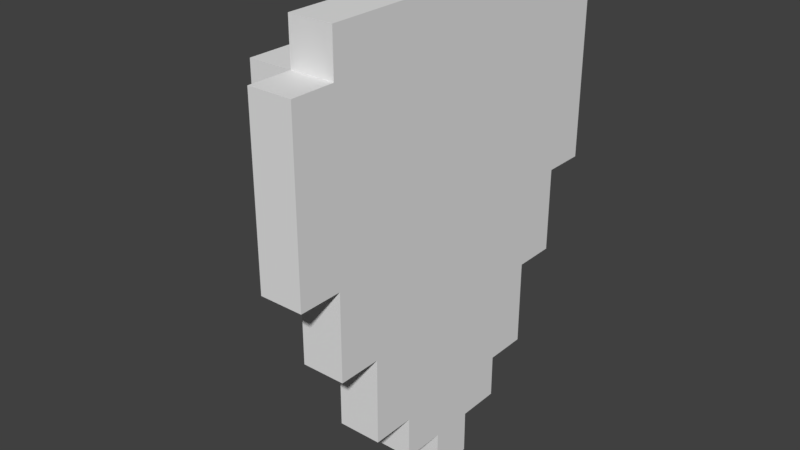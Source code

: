 # Source: BloodyGem.blend  (saved by Blender 2.79.0; exported with 4.5.12 LTS)
import bpy
from mathutils import Matrix  # noqa: F401  (used for matrix-valued properties, if any)

bpy.ops.wm.read_factory_settings(use_empty=True)
scene = bpy.context.scene
scene.name = 'Scene'

# ---- collections
col_collection_1 = bpy.data.collections.new('Collection 1'); scene.collection.children.link(col_collection_1)
col_collection_2 = bpy.data.collections.new('Collection 2'); scene.collection.children.link(col_collection_2)
col_collection_3 = bpy.data.collections.new('Collection 3'); scene.collection.children.link(col_collection_3)
col_collection_4 = bpy.data.collections.new('Collection 4'); scene.collection.children.link(col_collection_4)
col_collection_5 = bpy.data.collections.new('Collection 5'); scene.collection.children.link(col_collection_5)
col_collection_6 = bpy.data.collections.new('Collection 6'); scene.collection.children.link(col_collection_6)
col_collection_7 = bpy.data.collections.new('Collection 7'); scene.collection.children.link(col_collection_7)
col_collection_8 = bpy.data.collections.new('Collection 8'); scene.collection.children.link(col_collection_8)
col_collection_9 = bpy.data.collections.new('Collection 9'); scene.collection.children.link(col_collection_9)
col_collection_10 = bpy.data.collections.new('Collection 10'); scene.collection.children.link(col_collection_10)
col_collection_11 = bpy.data.collections.new('Collection 11'); scene.collection.children.link(col_collection_11)
col_collection_12 = bpy.data.collections.new('Collection 12'); scene.collection.children.link(col_collection_12)
col_collection_13 = bpy.data.collections.new('Collection 13'); scene.collection.children.link(col_collection_13)
col_collection_14 = bpy.data.collections.new('Collection 14'); scene.collection.children.link(col_collection_14)
col_collection_15 = bpy.data.collections.new('Collection 15'); scene.collection.children.link(col_collection_15)
col_collection_16 = bpy.data.collections.new('Collection 16'); scene.collection.children.link(col_collection_16)
col_collection_17 = bpy.data.collections.new('Collection 17'); scene.collection.children.link(col_collection_17)
col_collection_18 = bpy.data.collections.new('Collection 18'); scene.collection.children.link(col_collection_18)
col_collection_19 = bpy.data.collections.new('Collection 19'); scene.collection.children.link(col_collection_19)
col_collection_20 = bpy.data.collections.new('Collection 20'); scene.collection.children.link(col_collection_20)

# ---- world
world_world = bpy.data.worlds.new('World'); scene.world = world_world
world_world.color = (0.05088, 0.05088, 0.05088)
world_world.use_sun_shadow = False
world_world.sun_shadow_jitter_overblur = 0.0
world_world.cycles.sampling_method = 'MANUAL'

# ---- meshes
me_bloodygem = bpy.data.meshes.new('BloodyGem')
me_bloodygem.from_pydata([(0.06013, 0.02904, -0.3917), (0.0001274, 0.02904, -0.3917), (0.0001274, 0.02904, -0.3317), (0.06013, 0.02904, -0.3317), (0.06013, 0.08904, -0.3317), (0.0001274, 0.08904, -0.3317), (0.0001274, 0.08904, -0.2717), (0.06013, 0.08904, -0.2717), (0.06013, 0.149, -0.2717), (0.0001274, 0.149, -0.2717), (0.0001274, 0.149, -0.2117), (0.06013, 0.149, -0.2117), (0.0001274, 0.149, -0.1517), (0.06013, 0.149, -0.1517), (0.06013, 0.209, -0.1517), (0.0001274, 0.209, -0.1517), (0.0001274, 0.209, -0.09172), (0.06013, 0.209, -0.09172), (0.0001274, 0.209, -0.03172), (0.06013, 0.209, -0.03172), (0.06013, 0.269, -0.03172), (0.0001274, 0.269, -0.03172), (0.0001274, 0.269, 0.02828), (0.06013, 0.269, 0.02828), (0.0001274, 0.269, 0.08828), (0.06013, 0.269, 0.08828), (0.0001274, 0.269, 0.1483), (0.06013, 0.269, 0.1483), (0.0001274, 0.269, 0.2083), (0.06013, 0.269, 0.2083), (0.06013, 0.209, 0.2083), (0.0001274, 0.209, 0.2083), (0.0001274, 0.209, 0.2683), (0.06013, 0.209, 0.2683), (-0.05987, 0.02904, -0.3317), (-0.05987, 0.02904, -0.2717), (0.0001274, 0.02904, -0.2717), (-0.05987, 0.08904, -0.2717), (-0.05987, 0.08904, -0.2117), (0.0001274, 0.08904, -0.2117), (-0.05987, 0.08904, -0.1517), (0.0001274, 0.08904, -0.1517), (-0.05987, 0.149, -0.1517), (-0.05987, 0.149, -0.09172), (0.0001274, 0.149, -0.09172), (-0.05987, 0.149, -0.03172), (0.0001274, 0.149, -0.03172), (-0.05987, 0.209, -0.03172), (-0.05987, 0.209, 0.02828), (0.0001274, 0.209, 0.02828), (-0.05987, 0.209, 0.08828), (0.0001274, 0.209, 0.08828), (-0.05987, 0.209, 0.1483), (0.0001274, 0.209, 0.1483), (-0.05987, 0.209, 0.2083), (-0.1199, 0.02904, -0.2717), (-0.1199, 0.02904, -0.2117), (-0.05987, 0.02904, -0.2117), (-0.1199, 0.02904, -0.1517), (-0.05987, 0.02904, -0.1517), (-0.1199, 0.08904, -0.1517), (-0.1199, 0.08904, -0.09172), (-0.05987, 0.08904, -0.09172), (-0.1199, 0.08904, -0.03172), (-0.05987, 0.08904, -0.03172), (-0.1199, 0.149, -0.03172), (-0.1199, 0.149, 0.02828), (-0.05987, 0.149, 0.02828), (-0.1199, 0.149, 0.08828), (-0.05987, 0.149, 0.08828), (-0.1199, 0.149, 0.1483), (-0.05987, 0.149, 0.1483), (0.06013, -0.03096, -0.3917), (0.06013, -0.03096, -0.3317), (0.0001274, -0.03096, -0.3317), (0.0001274, -0.03096, -0.3917), (0.06013, -0.09096, -0.3317), (0.06013, -0.09096, -0.2717), (0.0001274, -0.09096, -0.2717), (0.0001274, -0.09096, -0.3317), (0.06013, -0.151, -0.2717), (0.06013, -0.151, -0.2117), (0.0001274, -0.151, -0.2117), (0.0001274, -0.151, -0.2717), (0.06013, -0.151, -0.1517), (0.0001274, -0.151, -0.1517), (0.06013, -0.211, -0.1517), (0.06013, -0.211, -0.09172), (0.0001274, -0.211, -0.09172), (0.0001274, -0.211, -0.1517), (0.06013, -0.211, -0.03172), (0.0001274, -0.211, -0.03172), (0.06013, -0.271, -0.03172), (0.06013, -0.271, 0.02828), (0.0001274, -0.271, 0.02828), (0.0001274, -0.271, -0.03172), (0.06013, -0.271, 0.08828), (0.0001274, -0.271, 0.08828), (0.06013, -0.271, 0.1483), (0.0001274, -0.271, 0.1483), (0.06013, -0.271, 0.2083), (0.0001274, -0.271, 0.2083), (0.06013, -0.211, 0.2083), (0.06013, -0.211, 0.2683), (0.0001274, -0.211, 0.2683), (0.0001274, -0.211, 0.2083), (0.0001274, -0.03096, -0.2717), (-0.05987, -0.03096, -0.2717), (-0.05987, -0.03096, -0.3317), (0.0001274, -0.09096, -0.2117), (-0.05987, -0.09096, -0.2117), (-0.05987, -0.09096, -0.2717), (0.0001274, -0.09096, -0.1517), (-0.05987, -0.09096, -0.1517), (0.0001274, -0.151, -0.09172), (-0.05987, -0.151, -0.09172), (-0.05987, -0.151, -0.1517), (0.0001274, -0.151, -0.03172), (-0.05987, -0.151, -0.03172), (0.0001274, -0.211, 0.02828), (-0.05987, -0.211, 0.02828), (-0.05987, -0.211, -0.03172), (0.0001274, -0.211, 0.08828), (-0.05987, -0.211, 0.08828), (0.0001274, -0.211, 0.1483), (-0.05987, -0.211, 0.1483), (-0.05987, -0.211, 0.2083), (-0.05987, -0.03096, -0.2117), (-0.1199, -0.03096, -0.2117), (-0.1199, -0.03096, -0.2717), (-0.05987, -0.03096, -0.1517), (-0.1199, -0.03096, -0.1517), (-0.05987, -0.09096, -0.09172), (-0.1199, -0.09096, -0.09172), (-0.1199, -0.09096, -0.1517), (-0.05987, -0.09096, -0.03172), (-0.1199, -0.09096, -0.03172), (-0.05987, -0.151, 0.02828), (-0.1199, -0.151, 0.02828), (-0.1199, -0.151, -0.03172), (-0.05987, -0.151, 0.08828), (-0.1199, -0.151, 0.08828), (-0.05987, -0.151, 0.1483), (-0.1199, -0.151, 0.1483), (0.0001274, 0.149, 0.2683), (0.06013, 0.149, 0.2683), (0.0001274, 0.08904, 0.2683), (0.06013, 0.08904, 0.2683), (0.0001274, 0.02904, 0.2683), (0.06013, 0.02904, 0.2683), (0.0001274, -0.03096, 0.2683), (0.06013, -0.03096, 0.2683), (0.0001274, -0.09096, 0.2683), (0.06013, -0.09096, 0.2683), (0.0001274, -0.151, 0.2683), (0.06013, -0.151, 0.2683), (-0.05987, 0.149, 0.2083), (0.0001274, 0.149, 0.2083), (-0.05987, 0.08904, 0.2083), (0.0001274, 0.08904, 0.2083), (-0.05987, 0.02904, 0.2083), (0.0001274, 0.02904, 0.2083), (-0.05987, -0.03096, 0.2083), (0.0001274, -0.03096, 0.2083), (-0.05987, -0.09096, 0.2083), (0.0001274, -0.09096, 0.2083), (-0.05987, -0.151, 0.2083), (0.0001274, -0.151, 0.2083), (-0.1199, 0.08904, 0.1483), (-0.05987, 0.08904, 0.1483), (-0.1199, 0.02904, 0.1483), (-0.05987, 0.02904, 0.1483), (-0.1199, -0.03096, 0.1483), (-0.05987, -0.03096, 0.1483), (-0.1199, -0.09096, 0.1483), (-0.05987, -0.09096, 0.1483), (0.06013, 0.02904, -0.2717), (0.06013, -0.03096, -0.2717), (0.06013, 0.08904, -0.2117), (0.06013, 0.02904, -0.2117), (0.06013, -0.03096, -0.2117), (0.06013, -0.09096, -0.2117), (0.06013, 0.08904, -0.1517), (0.06013, 0.02904, -0.1517), (0.06013, -0.03096, -0.1517), (0.06013, -0.09096, -0.1517), (0.06013, 0.149, -0.09172), (0.06013, 0.08904, -0.09172), (0.06013, 0.02904, -0.09172), (0.06013, -0.03096, -0.09172), (0.06013, -0.09096, -0.09172), (0.06013, -0.151, -0.09172), (0.06013, 0.149, -0.03172), (0.06013, 0.08904, -0.03172), (0.06013, 0.02904, -0.03172), (0.06013, -0.03096, -0.03172), (0.06013, -0.09096, -0.03172), (0.06013, -0.151, -0.03172), (0.06013, 0.209, 0.02828), (0.06013, 0.149, 0.02828), (0.06013, 0.08904, 0.02828), (0.06013, 0.02904, 0.02828), (0.06013, -0.03096, 0.02828), (0.06013, -0.09096, 0.02828), (0.06013, -0.151, 0.02828), (0.06013, -0.211, 0.02828), (0.06013, 0.209, 0.08828), (0.06013, 0.149, 0.08828), (0.06013, 0.08904, 0.08828), (0.06013, 0.02904, 0.08828), (0.06013, -0.03096, 0.08828), (0.06013, -0.09096, 0.08828), (0.06013, -0.151, 0.08828), (0.06013, -0.211, 0.08828), (0.06013, 0.209, 0.1483), (0.06013, 0.149, 0.1483), (0.06013, 0.08904, 0.1483), (0.06013, 0.02904, 0.1483), (0.06013, -0.03096, 0.1483), (0.06013, -0.09096, 0.1483), (0.06013, -0.151, 0.1483), (0.06013, -0.211, 0.1483), (0.06013, 0.149, 0.2083), (0.06013, 0.08904, 0.2083), (0.06013, 0.02904, 0.2083), (0.06013, -0.03096, 0.2083), (0.06013, -0.09096, 0.2083), (0.06013, -0.151, 0.2083), (-0.1199, 0.02904, -0.09172), (-0.1199, -0.03096, -0.09172), (-0.1199, 0.02904, -0.03172), (-0.1199, -0.03096, -0.03172), (-0.1199, 0.08904, 0.02828), (-0.1199, 0.02904, 0.02828), (-0.1199, -0.03096, 0.02828), (-0.1199, -0.09096, 0.02828), (-0.1199, 0.08904, 0.08828), (-0.1199, 0.02904, 0.08828), (-0.1199, -0.03096, 0.08828), (-0.1199, -0.09096, 0.08828)], [], [(0, 1, 2, 3), (4, 5, 6, 7), (8, 9, 10, 11), (11, 10, 12, 13), (14, 15, 16, 17), (17, 16, 18, 19), (20, 21, 22, 23), (23, 22, 24, 25), (25, 24, 26, 27), (27, 26, 28, 29), (30, 31, 32, 33), (2, 34, 35, 36), (6, 37, 38, 39), (39, 38, 40, 41), (12, 42, 43, 44), (44, 43, 45, 46), (18, 47, 48, 49), (49, 48, 50, 51), (51, 50, 52, 53), (53, 52, 54, 31), (35, 55, 56, 57), (57, 56, 58, 59), (40, 60, 61, 62), (62, 61, 63, 64), (45, 65, 66, 67), (67, 66, 68, 69), (69, 68, 70, 71), (72, 73, 74, 75), (76, 77, 78, 79), (80, 81, 82, 83), (81, 84, 85, 82), (86, 87, 88, 89), (87, 90, 91, 88), (92, 93, 94, 95), (93, 96, 97, 94), (96, 98, 99, 97), (98, 100, 101, 99), (102, 103, 104, 105), (74, 106, 107, 108), (78, 109, 110, 111), (109, 112, 113, 110), (85, 114, 115, 116), (114, 117, 118, 115), (91, 119, 120, 121), (119, 122, 123, 120), (122, 124, 125, 123), (124, 105, 126, 125), (107, 127, 128, 129), (127, 130, 131, 128), (113, 132, 133, 134), (132, 135, 136, 133), (118, 137, 138, 139), (137, 140, 141, 138), (140, 142, 143, 141), (0, 72, 75, 1), (4, 3, 2, 5), (73, 76, 79, 74), (8, 7, 6, 9), (77, 80, 83, 78), (14, 13, 12, 15), (84, 86, 89, 85), (20, 19, 18, 21), (90, 92, 95, 91), (2, 74, 108, 34), (6, 36, 35, 37), (106, 78, 111, 107), (12, 41, 40, 42), (112, 85, 116, 113), (18, 46, 45, 47), (117, 91, 121, 118), (35, 107, 129, 55), (40, 59, 58, 60), (130, 113, 134, 131), (45, 64, 63, 65), (135, 118, 139, 136), (29, 28, 31, 30), (102, 105, 101, 100), (33, 32, 144, 145), (145, 144, 146, 147), (147, 146, 148, 149), (149, 148, 150, 151), (151, 150, 152, 153), (153, 152, 154, 155), (155, 154, 104, 103), (31, 54, 156, 157), (157, 156, 158, 159), (159, 158, 160, 161), (161, 160, 162, 163), (163, 162, 164, 165), (165, 164, 166, 167), (167, 166, 126, 105), (71, 70, 168, 169), (169, 168, 170, 171), (171, 170, 172, 173), (173, 172, 174, 175), (175, 174, 143, 142), (0, 3, 73, 72), (4, 7, 176, 3), (3, 176, 177, 73), (73, 177, 77, 76), (8, 11, 178, 7), (7, 178, 179, 176), (176, 179, 180, 177), (177, 180, 181, 77), (77, 181, 81, 80), (11, 13, 182, 178), (178, 182, 183, 179), (179, 183, 184, 180), (180, 184, 185, 181), (181, 185, 84, 81), (14, 17, 186, 13), (13, 186, 187, 182), (182, 187, 188, 183), (183, 188, 189, 184), (184, 189, 190, 185), (185, 190, 191, 84), (84, 191, 87, 86), (17, 19, 192, 186), (186, 192, 193, 187), (187, 193, 194, 188), (188, 194, 195, 189), (189, 195, 196, 190), (190, 196, 197, 191), (191, 197, 90, 87), (20, 23, 198, 19), (19, 198, 199, 192), (192, 199, 200, 193), (193, 200, 201, 194), (194, 201, 202, 195), (195, 202, 203, 196), (196, 203, 204, 197), (197, 204, 205, 90), (90, 205, 93, 92), (23, 25, 206, 198), (198, 206, 207, 199), (199, 207, 208, 200), (200, 208, 209, 201), (201, 209, 210, 202), (202, 210, 211, 203), (203, 211, 212, 204), (204, 212, 213, 205), (205, 213, 96, 93), (25, 27, 214, 206), (206, 214, 215, 207), (207, 215, 216, 208), (208, 216, 217, 209), (209, 217, 218, 210), (210, 218, 219, 211), (211, 219, 220, 212), (212, 220, 221, 213), (213, 221, 98, 96), (27, 29, 30, 214), (214, 30, 222, 215), (215, 222, 223, 216), (216, 223, 224, 217), (217, 224, 225, 218), (218, 225, 226, 219), (219, 226, 227, 220), (220, 227, 102, 221), (221, 102, 100, 98), (30, 33, 145, 222), (222, 145, 147, 223), (223, 147, 149, 224), (224, 149, 151, 225), (225, 151, 153, 226), (226, 153, 155, 227), (227, 155, 103, 102), (1, 75, 74, 2), (5, 2, 36, 6), (74, 79, 78, 106), (9, 6, 39, 10), (78, 83, 82, 109), (10, 39, 41, 12), (109, 82, 85, 112), (15, 12, 44, 16), (85, 89, 88, 114), (16, 44, 46, 18), (114, 88, 91, 117), (21, 18, 49, 22), (91, 95, 94, 119), (22, 49, 51, 24), (119, 94, 97, 122), (24, 51, 53, 26), (122, 97, 99, 124), (26, 53, 31, 28), (124, 99, 101, 105), (31, 157, 144, 32), (157, 159, 146, 144), (159, 161, 148, 146), (161, 163, 150, 148), (163, 165, 152, 150), (165, 167, 154, 152), (167, 105, 104, 154), (34, 108, 107, 35), (37, 35, 57, 38), (107, 111, 110, 127), (38, 57, 59, 40), (127, 110, 113, 130), (42, 40, 62, 43), (113, 116, 115, 132), (43, 62, 64, 45), (132, 115, 118, 135), (47, 45, 67, 48), (118, 121, 120, 137), (48, 67, 69, 50), (137, 120, 123, 140), (50, 69, 71, 52), (140, 123, 125, 142), (52, 71, 156, 54), (71, 169, 158, 156), (169, 171, 160, 158), (171, 173, 162, 160), (173, 175, 164, 162), (175, 142, 166, 164), (142, 125, 126, 166), (55, 129, 128, 56), (56, 128, 131, 58), (60, 58, 228, 61), (58, 131, 229, 228), (131, 134, 133, 229), (61, 228, 230, 63), (228, 229, 231, 230), (229, 133, 136, 231), (65, 63, 232, 66), (63, 230, 233, 232), (230, 231, 234, 233), (231, 136, 235, 234), (136, 139, 138, 235), (66, 232, 236, 68), (232, 233, 237, 236), (233, 234, 238, 237), (234, 235, 239, 238), (235, 138, 141, 239), (68, 236, 168, 70), (236, 237, 170, 168), (237, 238, 172, 170), (238, 239, 174, 172), (239, 141, 143, 174)])
_ca = me_bloodygem.color_attributes.new('Col', 'BYTE_COLOR', 'CORNER')
_ca.data.foreach_set('color', [0.7231, 0.0, 0.0, 1.0, 0.7231, 0.0, 0.0, 1.0, 0.7231, 0.0, 0.0, 1.0, 0.7231, 0.0, 0.0, 1.0, 0.7231, 0.0, 0.0, 1.0, 0.7231, 0.0, 0.0, 1.0, 0.7231, 0.0, 0.0, 1.0, 0.7231, 0.0, 0.0, 1.0, 0.7231, 0.0, 0.0, 1.0, 0.7231, 0.0, 0.0, 1.0, 0.7231, 0.0, 0.0, 1.0, 0.7231, 0.0, 0.0, 1.0, 0.7231, 0.0, 0.0, 1.0, 0.7231, 0.0, 0.0, 1.0, 0.7231, 0.0, 0.0, 1.0, 0.7231, 0.0, 0.0, 1.0, 0.3763, 0.0, 0.0, 1.0, 0.3763, 0.0, 0.0, 1.0, 0.3763, 0.0, 0.0, 1.0, 0.3763, 0.0, 0.0, 1.0, 0.7231, 0.0, 0.0, 1.0, 0.7231, 0.0, 0.0, 1.0, 0.7231, 0.0, 0.0, 1.0, 0.7231, 0.0, 0.0, 1.0, 0.7231, 0.0, 0.0, 1.0, 0.7231, 0.0, 0.0, 1.0, 0.7231, 0.0, 0.0, 1.0, 0.7231, 0.0, 0.0, 1.0, 0.7231, 0.0, 0.0, 1.0, 0.7231, 0.0, 0.0, 1.0, 0.7231, 0.0, 0.0, 1.0, 0.7231, 0.0, 0.0, 1.0, 0.7231, 0.0, 0.0, 1.0, 0.7231, 0.0, 0.0, 1.0, 0.7231, 0.0, 0.0, 1.0, 0.7231, 0.0, 0.0, 1.0, 0.7231, 0.0, 0.0, 1.0, 0.7231, 0.0, 0.0, 1.0, 0.7231, 0.0, 0.0, 1.0, 0.7231, 0.0, 0.0, 1.0, 0.7231, 0.0, 0.0, 1.0, 0.7231, 0.0, 0.0, 1.0, 0.7231, 0.0, 0.0, 1.0, 0.7231, 0.0, 0.0, 1.0, 0.7231, 0.0, 0.0, 1.0, 0.7231, 0.0, 0.0, 1.0, 0.7231, 0.0, 0.0, 1.0, 0.7231, 0.0, 0.0, 1.0, 0.7231, 0.0, 0.0, 1.0, 0.7231, 0.0, 0.0, 1.0, 0.7231, 0.0, 0.0, 1.0, 0.7231, 0.0, 0.0, 1.0, 0.7231, 0.0, 0.0, 1.0, 0.7231, 0.0, 0.0, 1.0, 0.7231, 0.0, 0.0, 1.0, 0.7231, 0.0, 0.0, 1.0, 0.7231, 0.0, 0.0, 1.0, 0.7231, 0.0, 0.0, 1.0, 0.7231, 0.0, 0.0, 1.0, 0.7231, 0.0, 0.0, 1.0, 0.3763, 0.0, 0.0, 1.0, 0.3763, 0.0, 0.0, 1.0, 0.3763, 0.0, 0.0, 1.0, 0.3763, 0.0, 0.0, 1.0, 0.7231, 0.0, 0.0, 1.0, 0.7231, 0.0, 0.0, 1.0, 0.7231, 0.0, 0.0, 1.0, 0.7231, 0.0, 0.0, 1.0, 0.7231, 0.0, 0.0, 1.0, 0.7231, 0.0, 0.0, 1.0, 0.7231, 0.0, 0.0, 1.0, 0.7231, 0.0, 0.0, 1.0, 0.7231, 0.0, 0.0, 1.0, 0.7231, 0.0, 0.0, 1.0, 0.7231, 0.0, 0.0, 1.0, 0.7231, 0.0, 0.0, 1.0, 0.7231, 0.0, 0.0, 1.0, 0.7231, 0.0, 0.0, 1.0, 0.7231, 0.0, 0.0, 1.0, 0.7231, 0.0, 0.0, 1.0, 0.7231, 0.0, 0.0, 1.0, 0.7231, 0.0, 0.0, 1.0, 0.7231, 0.0, 0.0, 1.0, 0.7231, 0.0, 0.0, 1.0, 0.7231, 0.0, 0.0, 1.0, 0.7231, 0.0, 0.0, 1.0, 0.7231, 0.0, 0.0, 1.0, 0.7231, 0.0, 0.0, 1.0, 0.7231, 0.0, 0.0, 1.0, 0.7231, 0.0, 0.0, 1.0, 0.7231, 0.0, 0.0, 1.0, 0.7231, 0.0, 0.0, 1.0, 0.3763, 0.0, 0.0, 1.0, 0.3763, 0.0, 0.0, 1.0, 0.3763, 0.0, 0.0, 1.0, 0.3763, 0.0, 0.0, 1.0, 0.7231, 0.0, 0.0, 1.0, 0.7231, 0.0, 0.0, 1.0, 0.7231, 0.0, 0.0, 1.0, 0.7231, 0.0, 0.0, 1.0, 0.7231, 0.0, 0.0, 1.0, 0.7231, 0.0, 0.0, 1.0, 0.7231, 0.0, 0.0, 1.0, 0.7231, 0.0, 0.0, 1.0, 0.7231, 0.0, 0.0, 1.0, 0.7231, 0.0, 0.0, 1.0, 0.7231, 0.0, 0.0, 1.0, 0.7231, 0.0, 0.0, 1.0, 0.7231, 0.0, 0.0, 1.0, 0.7231, 0.0, 0.0, 1.0, 0.7231, 0.0, 0.0, 1.0, 0.7231, 0.0, 0.0, 1.0, 0.7231, 0.0, 0.0, 1.0, 0.7231, 0.0, 0.0, 1.0, 0.7231, 0.0, 0.0, 1.0, 0.7231, 0.0, 0.0, 1.0, 0.7231, 0.0, 0.0, 1.0, 0.7231, 0.0, 0.0, 1.0, 0.7231, 0.0, 0.0, 1.0, 0.7231, 0.0, 0.0, 1.0, 0.7231, 0.0, 0.0, 1.0, 0.7231, 0.0, 0.0, 1.0, 0.7231, 0.0, 0.0, 1.0, 0.7231, 0.0, 0.0, 1.0, 0.7231, 0.0, 0.0, 1.0, 0.7231, 0.0, 0.0, 1.0, 0.7231, 0.0, 0.0, 1.0, 0.7231, 0.0, 0.0, 1.0, 0.7231, 0.0, 0.0, 1.0, 0.7231, 0.0, 0.0, 1.0, 0.7231, 0.0, 0.0, 1.0, 0.7231, 0.0, 0.0, 1.0, 0.7231, 0.0, 0.0, 1.0, 0.7231, 0.0, 0.0, 1.0, 0.7231, 0.0, 0.0, 1.0, 0.7231, 0.0, 0.0, 1.0, 0.7231, 0.0, 0.0, 1.0, 0.7231, 0.0, 0.0, 1.0, 0.7231, 0.0, 0.0, 1.0, 0.7231, 0.0, 0.0, 1.0, 0.7231, 0.0, 0.0, 1.0, 0.7231, 0.0, 0.0, 1.0, 0.7231, 0.0, 0.0, 1.0, 0.7231, 0.0, 0.0, 1.0, 0.7231, 0.0, 0.0, 1.0, 0.7231, 0.0, 0.0, 1.0, 0.7231, 0.0, 0.0, 1.0, 0.7231, 0.0, 0.0, 1.0, 0.7231, 0.0, 0.0, 1.0, 0.7231, 0.0, 0.0, 1.0, 0.7231, 0.0, 0.0, 1.0, 0.7231, 0.0, 0.0, 1.0, 0.7231, 0.0, 0.0, 1.0, 0.7231, 0.0, 0.0, 1.0, 0.7231, 0.0, 0.0, 1.0, 0.7231, 0.0, 0.0, 1.0, 0.7231, 0.0, 0.0, 1.0, 0.7231, 0.0, 0.0, 1.0, 0.7231, 0.0, 0.0, 1.0, 0.7231, 0.0, 0.0, 1.0, 0.7231, 0.0, 0.0, 1.0, 0.7231, 0.0, 0.0, 1.0, 0.7231, 0.0, 0.0, 1.0, 0.7231, 0.0, 0.0, 1.0, 0.3763, 0.0, 0.0, 1.0, 0.3763, 0.0, 0.0, 1.0, 0.3763, 0.0, 0.0, 1.0, 0.3763, 0.0, 0.0, 1.0, 0.7231, 0.0, 0.0, 1.0, 0.7231, 0.0, 0.0, 1.0, 0.7231, 0.0, 0.0, 1.0, 0.7231, 0.0, 0.0, 1.0, 0.7231, 0.0, 0.0, 1.0, 0.7231, 0.0, 0.0, 1.0, 0.7231, 0.0, 0.0, 1.0, 0.7231, 0.0, 0.0, 1.0, 0.7231, 0.0, 0.0, 1.0, 0.7231, 0.0, 0.0, 1.0, 0.7231, 0.0, 0.0, 1.0, 0.7231, 0.0, 0.0, 1.0, 0.7231, 0.0, 0.0, 1.0, 0.7231, 0.0, 0.0, 1.0, 0.7231, 0.0, 0.0, 1.0, 0.7231, 0.0, 0.0, 1.0, 0.7231, 0.0, 0.0, 1.0, 0.7231, 0.0, 0.0, 1.0, 0.7231, 0.0, 0.0, 1.0, 0.7231, 0.0, 0.0, 1.0, 0.7231, 0.0, 0.0, 1.0, 0.7231, 0.0, 0.0, 1.0, 0.7231, 0.0, 0.0, 1.0, 0.7231, 0.0, 0.0, 1.0, 0.7231, 0.0, 0.0, 1.0, 0.7231, 0.0, 0.0, 1.0, 0.7231, 0.0, 0.0, 1.0, 0.7231, 0.0, 0.0, 1.0, 0.7231, 0.0, 0.0, 1.0, 0.7231, 0.0, 0.0, 1.0, 0.7231, 0.0, 0.0, 1.0, 0.7231, 0.0, 0.0, 1.0, 0.3763, 0.0, 0.0, 1.0, 0.3763, 0.0, 0.0, 1.0, 0.3763, 0.0, 0.0, 1.0, 0.3763, 0.0, 0.0, 1.0, 0.7231, 0.0, 0.0, 1.0, 0.7231, 0.0, 0.0, 1.0, 0.7231, 0.0, 0.0, 1.0, 0.7231, 0.0, 0.0, 1.0, 0.7231, 0.0, 0.0, 1.0, 0.7231, 0.0, 0.0, 1.0, 0.7231, 0.0, 0.0, 1.0, 0.7231, 0.0, 0.0, 1.0, 0.7231, 0.0, 0.0, 1.0, 0.7231, 0.0, 0.0, 1.0, 0.7231, 0.0, 0.0, 1.0, 0.7231, 0.0, 0.0, 1.0, 0.7231, 0.0, 0.0, 1.0, 0.7231, 0.0, 0.0, 1.0, 0.7231, 0.0, 0.0, 1.0, 0.7231, 0.0, 0.0, 1.0, 0.7231, 0.0, 0.0, 1.0, 0.7231, 0.0, 0.0, 1.0, 0.7231, 0.0, 0.0, 1.0, 0.7231, 0.0, 0.0, 1.0, 0.7231, 0.0, 0.0, 1.0, 0.7231, 0.0, 0.0, 1.0, 0.7231, 0.0, 0.0, 1.0, 0.7231, 0.0, 0.0, 1.0, 0.7231, 0.0, 0.0, 1.0, 0.7231, 0.0, 0.0, 1.0, 0.7231, 0.0, 0.0, 1.0, 0.7231, 0.0, 0.0, 1.0, 0.7231, 0.0, 0.0, 1.0, 0.7231, 0.0, 0.0, 1.0, 0.7231, 0.0, 0.0, 1.0, 0.7231, 0.0, 0.0, 1.0, 0.3763, 0.0, 0.0, 1.0, 0.3763, 0.0, 0.0, 1.0, 0.3763, 0.0, 0.0, 1.0, 0.3763, 0.0, 0.0, 1.0, 0.7231, 0.0, 0.0, 1.0, 0.7231, 0.0, 0.0, 1.0, 0.7231, 0.0, 0.0, 1.0, 0.7231, 0.0, 0.0, 1.0, 0.7231, 0.0, 0.0, 1.0, 0.7231, 0.0, 0.0, 1.0, 0.7231, 0.0, 0.0, 1.0, 0.7231, 0.0, 0.0, 1.0, 0.7231, 0.0, 0.0, 1.0, 0.7231, 0.0, 0.0, 1.0, 0.7231, 0.0, 0.0, 1.0, 0.7231, 0.0, 0.0, 1.0, 0.7231, 0.0, 0.0, 1.0, 0.7231, 0.0, 0.0, 1.0, 0.7231, 0.0, 0.0, 1.0, 0.7231, 0.0, 0.0, 1.0, 0.7231, 0.0, 0.0, 1.0, 0.7231, 0.0, 0.0, 1.0, 0.7231, 0.0, 0.0, 1.0, 0.7231, 0.0, 0.0, 1.0, 0.7231, 0.0, 0.0, 1.0, 0.7231, 0.0, 0.0, 1.0, 0.7231, 0.0, 0.0, 1.0, 0.7231, 0.0, 0.0, 1.0, 0.7231, 0.0, 0.0, 1.0, 0.7231, 0.0, 0.0, 1.0, 0.7231, 0.0, 0.0, 1.0, 0.7231, 0.0, 0.0, 1.0, 0.3763, 0.0, 0.0, 1.0, 0.3763, 0.0, 0.0, 1.0, 0.3763, 0.0, 0.0, 1.0, 0.3763, 0.0, 0.0, 1.0, 0.7231, 0.0, 0.0, 1.0, 0.7231, 0.0, 0.0, 1.0, 0.7231, 0.0, 0.0, 1.0, 0.7231, 0.0, 0.0, 1.0, 0.7231, 0.0, 0.0, 1.0, 0.7231, 0.0, 0.0, 1.0, 0.7231, 0.0, 0.0, 1.0, 0.7231, 0.0, 0.0, 1.0, 0.7231, 0.0, 0.0, 1.0, 0.7231, 0.0, 0.0, 1.0, 0.7231, 0.0, 0.0, 1.0, 0.7231, 0.0, 0.0, 1.0, 0.7231, 0.0, 0.0, 1.0, 0.7231, 0.0, 0.0, 1.0, 0.7231, 0.0, 0.0, 1.0, 0.7231, 0.0, 0.0, 1.0, 0.7231, 0.0, 0.0, 1.0, 0.7231, 0.0, 0.0, 1.0, 0.7231, 0.0, 0.0, 1.0, 0.7231, 0.0, 0.0, 1.0, 0.7231, 0.0, 0.0, 1.0, 0.7231, 0.0, 0.0, 1.0, 0.7231, 0.0, 0.0, 1.0, 0.7231, 0.0, 0.0, 1.0, 0.7231, 0.0, 0.0, 1.0, 0.7231, 0.0, 0.0, 1.0, 0.7231, 0.0, 0.0, 1.0, 0.7231, 0.0, 0.0, 1.0, 0.7231, 0.0, 0.0, 1.0, 0.7231, 0.0, 0.0, 1.0, 0.7231, 0.0, 0.0, 1.0, 0.7231, 0.0, 0.0, 1.0, 0.7231, 0.0, 0.0, 1.0, 0.7231, 0.0, 0.0, 1.0, 0.7231, 0.0, 0.0, 1.0, 0.7231, 0.0, 0.0, 1.0, 0.7231, 0.0, 0.0, 1.0, 0.7231, 0.0, 0.0, 1.0, 0.7231, 0.0, 0.0, 1.0, 0.7231, 0.0, 0.0, 1.0, 0.7231, 0.0, 0.0, 1.0, 0.7231, 0.0, 0.0, 1.0, 0.7231, 0.0, 0.0, 1.0, 0.7231, 0.0, 0.0, 1.0, 0.3763, 0.0, 0.0, 1.0, 0.3763, 0.0, 0.0, 1.0, 0.3763, 0.0, 0.0, 1.0, 0.3763, 0.0, 0.0, 1.0, 0.7231, 0.0, 0.0, 1.0, 0.7231, 0.0, 0.0, 1.0, 0.7231, 0.0, 0.0, 1.0, 0.7231, 0.0, 0.0, 1.0, 0.7231, 0.0, 0.0, 1.0, 0.7231, 0.0, 0.0, 1.0, 0.7231, 0.0, 0.0, 1.0, 0.7231, 0.0, 0.0, 1.0, 0.3763, 0.0, 0.0, 1.0, 0.3763, 0.0, 0.0, 1.0, 0.3763, 0.0, 0.0, 1.0, 0.3763, 0.0, 0.0, 1.0, 0.7231, 0.0, 0.0, 1.0, 0.7231, 0.0, 0.0, 1.0, 0.7231, 0.0, 0.0, 1.0, 0.7231, 0.0, 0.0, 1.0, 0.7231, 0.0, 0.0, 1.0, 0.7231, 0.0, 0.0, 1.0, 0.7231, 0.0, 0.0, 1.0, 0.7231, 0.0, 0.0, 1.0, 0.7231, 0.0, 0.0, 1.0, 0.7231, 0.0, 0.0, 1.0, 0.7231, 0.0, 0.0, 1.0, 0.7231, 0.0, 0.0, 1.0, 0.3763, 0.0, 0.0, 1.0, 0.3763, 0.0, 0.0, 1.0, 0.3763, 0.0, 0.0, 1.0, 0.3763, 0.0, 0.0, 1.0, 0.7231, 0.0, 0.0, 1.0, 0.7231, 0.0, 0.0, 1.0, 0.7231, 0.0, 0.0, 1.0, 0.7231, 0.0, 0.0, 1.0, 0.3763, 0.0, 0.0, 1.0, 0.3763, 0.0, 0.0, 1.0, 0.3763, 0.0, 0.0, 1.0, 0.3763, 0.0, 0.0, 1.0, 0.7231, 0.0, 0.0, 1.0, 0.7231, 0.0, 0.0, 1.0, 0.7231, 0.0, 0.0, 1.0, 0.7231, 0.0, 0.0, 1.0, 0.7231, 0.0, 0.0, 1.0, 0.7231, 0.0, 0.0, 1.0, 0.7231, 0.0, 0.0, 1.0, 0.7231, 0.0, 0.0, 1.0, 0.7231, 0.0, 0.0, 1.0, 0.7231, 0.0, 0.0, 1.0, 0.7231, 0.0, 0.0, 1.0, 0.7231, 0.0, 0.0, 1.0, 0.7231, 0.0, 0.0, 1.0, 0.7231, 0.0, 0.0, 1.0, 0.7231, 0.0, 0.0, 1.0, 0.7231, 0.0, 0.0, 1.0, 0.3763, 0.0, 0.0, 1.0, 0.3763, 0.0, 0.0, 1.0, 0.3763, 0.0, 0.0, 1.0, 0.3763, 0.0, 0.0, 1.0, 0.3763, 0.0, 0.0, 1.0, 0.3763, 0.0, 0.0, 1.0, 0.3763, 0.0, 0.0, 1.0, 0.3763, 0.0, 0.0, 1.0, 0.7231, 0.0, 0.0, 1.0, 0.7231, 0.0, 0.0, 1.0, 0.7231, 0.0, 0.0, 1.0, 0.7231, 0.0, 0.0, 1.0, 0.7231, 0.0, 0.0, 1.0, 0.7231, 0.0, 0.0, 1.0, 0.7231, 0.0, 0.0, 1.0, 0.7231, 0.0, 0.0, 1.0, 0.7231, 0.0, 0.0, 1.0, 0.7231, 0.0, 0.0, 1.0, 0.7231, 0.0, 0.0, 1.0, 0.7231, 0.0, 0.0, 1.0, 0.7231, 0.0, 0.0, 1.0, 0.7231, 0.0, 0.0, 1.0, 0.7231, 0.0, 0.0, 1.0, 0.7231, 0.0, 0.0, 1.0, 0.7231, 0.0, 0.0, 1.0, 0.7231, 0.0, 0.0, 1.0, 0.7231, 0.0, 0.0, 1.0, 0.7231, 0.0, 0.0, 1.0, 0.7231, 0.0, 0.0, 1.0, 0.7231, 0.0, 0.0, 1.0, 0.7231, 0.0, 0.0, 1.0, 0.7231, 0.0, 0.0, 1.0, 0.7231, 0.0, 0.0, 1.0, 0.7231, 0.0, 0.0, 1.0, 0.7231, 0.0, 0.0, 1.0, 0.7231, 0.0, 0.0, 1.0, 0.7231, 0.0, 0.0, 1.0, 0.7231, 0.0, 0.0, 1.0, 0.7231, 0.0, 0.0, 1.0, 0.7231, 0.0, 0.0, 1.0, 0.7231, 0.0, 0.0, 1.0, 0.7231, 0.0, 0.0, 1.0, 0.7231, 0.0, 0.0, 1.0, 0.7231, 0.0, 0.0, 1.0, 0.7231, 0.0, 0.0, 1.0, 0.7231, 0.0, 0.0, 1.0, 0.7231, 0.0, 0.0, 1.0, 0.7231, 0.0, 0.0, 1.0, 0.7231, 0.0, 0.0, 1.0, 0.7231, 0.0, 0.0, 1.0, 0.7231, 0.0, 0.0, 1.0, 0.7231, 0.0, 0.0, 1.0, 0.7231, 0.0, 0.0, 1.0, 0.7231, 0.0, 0.0, 1.0, 0.7231, 0.0, 0.0, 1.0, 0.7231, 0.0, 0.0, 1.0, 0.3763, 0.0, 0.0, 1.0, 0.3763, 0.0, 0.0, 1.0, 0.3763, 0.0, 0.0, 1.0, 0.3763, 0.0, 0.0, 1.0, 0.7231, 0.0, 0.0, 1.0, 0.7231, 0.0, 0.0, 1.0, 0.7231, 0.0, 0.0, 1.0, 0.7231, 0.0, 0.0, 1.0, 0.7231, 0.0, 0.0, 1.0, 0.7231, 0.0, 0.0, 1.0, 0.7231, 0.0, 0.0, 1.0, 0.7231, 0.0, 0.0, 1.0, 0.3763, 0.0, 0.0, 1.0, 0.3763, 0.0, 0.0, 1.0, 0.3763, 0.0, 0.0, 1.0, 0.3763, 0.0, 0.0, 1.0, 0.7231, 0.0, 0.0, 1.0, 0.7231, 0.0, 0.0, 1.0, 0.7231, 0.0, 0.0, 1.0, 0.7231, 0.0, 0.0, 1.0, 0.7231, 0.0, 0.0, 1.0, 0.7231, 0.0, 0.0, 1.0, 0.7231, 0.0, 0.0, 1.0, 0.7231, 0.0, 0.0, 1.0, 0.7231, 0.0, 0.0, 1.0, 0.7231, 0.0, 0.0, 1.0, 0.7231, 0.0, 0.0, 1.0, 0.7231, 0.0, 0.0, 1.0, 0.3763, 0.0, 0.0, 1.0, 0.3763, 0.0, 0.0, 1.0, 0.3763, 0.0, 0.0, 1.0, 0.3763, 0.0, 0.0, 1.0, 0.7231, 0.0, 0.0, 1.0, 0.7231, 0.0, 0.0, 1.0, 0.7231, 0.0, 0.0, 1.0, 0.7231, 0.0, 0.0, 1.0, 0.7231, 0.0, 0.0, 1.0, 0.7231, 0.0, 0.0, 1.0, 0.7231, 0.0, 0.0, 1.0, 0.7231, 0.0, 0.0, 1.0, 0.7231, 0.0, 0.0, 1.0, 0.7231, 0.0, 0.0, 1.0, 0.7231, 0.0, 0.0, 1.0, 0.7231, 0.0, 0.0, 1.0, 0.3763, 0.0, 0.0, 1.0, 0.3763, 0.0, 0.0, 1.0, 0.3763, 0.0, 0.0, 1.0, 0.3763, 0.0, 0.0, 1.0, 0.7231, 0.0, 0.0, 1.0, 0.7231, 0.0, 0.0, 1.0, 0.7231, 0.0, 0.0, 1.0, 0.7231, 0.0, 0.0, 1.0, 0.3763, 0.0, 0.0, 1.0, 0.3763, 0.0, 0.0, 1.0, 0.3763, 0.0, 0.0, 1.0, 0.3763, 0.0, 0.0, 1.0, 0.7231, 0.0, 0.0, 1.0, 0.7231, 0.0, 0.0, 1.0, 0.7231, 0.0, 0.0, 1.0, 0.7231, 0.0, 0.0, 1.0, 0.3763, 0.0, 0.0, 1.0, 0.3763, 0.0, 0.0, 1.0, 0.3763, 0.0, 0.0, 1.0, 0.3763, 0.0, 0.0, 1.0, 0.7231, 0.0, 0.0, 1.0, 0.7231, 0.0, 0.0, 1.0, 0.7231, 0.0, 0.0, 1.0, 0.7231, 0.0, 0.0, 1.0, 0.7231, 0.0, 0.0, 1.0, 0.7231, 0.0, 0.0, 1.0, 0.7231, 0.0, 0.0, 1.0, 0.7231, 0.0, 0.0, 1.0, 0.7231, 0.0, 0.0, 1.0, 0.7231, 0.0, 0.0, 1.0, 0.7231, 0.0, 0.0, 1.0, 0.7231, 0.0, 0.0, 1.0, 0.7231, 0.0, 0.0, 1.0, 0.7231, 0.0, 0.0, 1.0, 0.7231, 0.0, 0.0, 1.0, 0.7231, 0.0, 0.0, 1.0, 0.3763, 0.0, 0.0, 1.0, 0.3763, 0.0, 0.0, 1.0, 0.3763, 0.0, 0.0, 1.0, 0.3763, 0.0, 0.0, 1.0, 0.7231, 0.0, 0.0, 1.0, 0.7231, 0.0, 0.0, 1.0, 0.7231, 0.0, 0.0, 1.0, 0.7231, 0.0, 0.0, 1.0, 0.7231, 0.0, 0.0, 1.0, 0.7231, 0.0, 0.0, 1.0, 0.7231, 0.0, 0.0, 1.0, 0.7231, 0.0, 0.0, 1.0, 0.7231, 0.0, 0.0, 1.0, 0.7231, 0.0, 0.0, 1.0, 0.7231, 0.0, 0.0, 1.0, 0.7231, 0.0, 0.0, 1.0, 0.7231, 0.0, 0.0, 1.0, 0.7231, 0.0, 0.0, 1.0, 0.7231, 0.0, 0.0, 1.0, 0.7231, 0.0, 0.0, 1.0, 0.7231, 0.0, 0.0, 1.0, 0.7231, 0.0, 0.0, 1.0, 0.7231, 0.0, 0.0, 1.0, 0.7231, 0.0, 0.0, 1.0, 0.7231, 0.0, 0.0, 1.0, 0.7231, 0.0, 0.0, 1.0, 0.7231, 0.0, 0.0, 1.0, 0.7231, 0.0, 0.0, 1.0, 0.7231, 0.0, 0.0, 1.0, 0.7231, 0.0, 0.0, 1.0, 0.7231, 0.0, 0.0, 1.0, 0.7231, 0.0, 0.0, 1.0, 0.7231, 0.0, 0.0, 1.0, 0.7231, 0.0, 0.0, 1.0, 0.7231, 0.0, 0.0, 1.0, 0.7231, 0.0, 0.0, 1.0, 0.7231, 0.0, 0.0, 1.0, 0.7231, 0.0, 0.0, 1.0, 0.7231, 0.0, 0.0, 1.0, 0.7231, 0.0, 0.0, 1.0, 0.3763, 0.0, 0.0, 1.0, 0.3763, 0.0, 0.0, 1.0, 0.3763, 0.0, 0.0, 1.0, 0.3763, 0.0, 0.0, 1.0, 0.3763, 0.0, 0.0, 1.0, 0.3763, 0.0, 0.0, 1.0, 0.3763, 0.0, 0.0, 1.0, 0.3763, 0.0, 0.0, 1.0, 0.7231, 0.0, 0.0, 1.0, 0.7231, 0.0, 0.0, 1.0, 0.7231, 0.0, 0.0, 1.0, 0.7231, 0.0, 0.0, 1.0, 0.7231, 0.0, 0.0, 1.0, 0.7231, 0.0, 0.0, 1.0, 0.7231, 0.0, 0.0, 1.0, 0.7231, 0.0, 0.0, 1.0, 0.7231, 0.0, 0.0, 1.0, 0.7231, 0.0, 0.0, 1.0, 0.7231, 0.0, 0.0, 1.0, 0.7231, 0.0, 0.0, 1.0, 0.7231, 0.0, 0.0, 1.0, 0.7231, 0.0, 0.0, 1.0, 0.7231, 0.0, 0.0, 1.0, 0.7231, 0.0, 0.0, 1.0, 0.7231, 0.0, 0.0, 1.0, 0.7231, 0.0, 0.0, 1.0, 0.7231, 0.0, 0.0, 1.0, 0.7231, 0.0, 0.0, 1.0, 0.7231, 0.0, 0.0, 1.0, 0.7231, 0.0, 0.0, 1.0, 0.7231, 0.0, 0.0, 1.0, 0.7231, 0.0, 0.0, 1.0, 0.3763, 0.0, 0.0, 1.0, 0.3763, 0.0, 0.0, 1.0, 0.3763, 0.0, 0.0, 1.0, 0.3763, 0.0, 0.0, 1.0, 0.7231, 0.0, 0.0, 1.0, 0.7231, 0.0, 0.0, 1.0, 0.7231, 0.0, 0.0, 1.0, 0.7231, 0.0, 0.0, 1.0, 0.3763, 0.0, 0.0, 1.0, 0.3763, 0.0, 0.0, 1.0, 0.3763, 0.0, 0.0, 1.0, 0.3763, 0.0, 0.0, 1.0, 0.7231, 0.0, 0.0, 1.0, 0.7231, 0.0, 0.0, 1.0, 0.7231, 0.0, 0.0, 1.0, 0.7231, 0.0, 0.0, 1.0, 0.7231, 0.0, 0.0, 1.0, 0.7231, 0.0, 0.0, 1.0, 0.7231, 0.0, 0.0, 1.0, 0.7231, 0.0, 0.0, 1.0, 0.7231, 0.0, 0.0, 1.0, 0.7231, 0.0, 0.0, 1.0, 0.7231, 0.0, 0.0, 1.0, 0.7231, 0.0, 0.0, 1.0, 0.7231, 0.0, 0.0, 1.0, 0.7231, 0.0, 0.0, 1.0, 0.7231, 0.0, 0.0, 1.0, 0.7231, 0.0, 0.0, 1.0, 0.7231, 0.0, 0.0, 1.0, 0.7231, 0.0, 0.0, 1.0, 0.7231, 0.0, 0.0, 1.0, 0.7231, 0.0, 0.0, 1.0, 0.3763, 0.0, 0.0, 1.0, 0.3763, 0.0, 0.0, 1.0, 0.3763, 0.0, 0.0, 1.0, 0.3763, 0.0, 0.0, 1.0, 0.7231, 0.0, 0.0, 1.0, 0.7231, 0.0, 0.0, 1.0, 0.7231, 0.0, 0.0, 1.0, 0.7231, 0.0, 0.0, 1.0, 0.7231, 0.0, 0.0, 1.0, 0.7231, 0.0, 0.0, 1.0, 0.7231, 0.0, 0.0, 1.0, 0.7231, 0.0, 0.0, 1.0, 0.7231, 0.0, 0.0, 1.0, 0.7231, 0.0, 0.0, 1.0, 0.7231, 0.0, 0.0, 1.0, 0.7231, 0.0, 0.0, 1.0, 0.3763, 0.0, 0.0, 1.0, 0.3763, 0.0, 0.0, 1.0, 0.3763, 0.0, 0.0, 1.0, 0.3763, 0.0, 0.0, 1.0, 0.7231, 0.0, 0.0, 1.0, 0.7231, 0.0, 0.0, 1.0, 0.7231, 0.0, 0.0, 1.0, 0.7231, 0.0, 0.0, 1.0, 0.7231, 0.0, 0.0, 1.0, 0.7231, 0.0, 0.0, 1.0, 0.7231, 0.0, 0.0, 1.0, 0.7231, 0.0, 0.0, 1.0, 0.7231, 0.0, 0.0, 1.0, 0.7231, 0.0, 0.0, 1.0, 0.7231, 0.0, 0.0, 1.0, 0.7231, 0.0, 0.0, 1.0, 0.7231, 0.0, 0.0, 1.0, 0.7231, 0.0, 0.0, 1.0, 0.7231, 0.0, 0.0, 1.0, 0.7231, 0.0, 0.0, 1.0, 0.3763, 0.0, 0.0, 1.0, 0.3763, 0.0, 0.0, 1.0, 0.3763, 0.0, 0.0, 1.0, 0.3763, 0.0, 0.0, 1.0, 0.7231, 0.0, 0.0, 1.0, 0.7231, 0.0, 0.0, 1.0, 0.7231, 0.0, 0.0, 1.0, 0.7231, 0.0, 0.0, 1.0, 0.7231, 0.0, 0.0, 1.0, 0.7231, 0.0, 0.0, 1.0, 0.7231, 0.0, 0.0, 1.0, 0.7231, 0.0, 0.0, 1.0, 0.3763, 0.0, 0.0, 1.0, 0.3763, 0.0, 0.0, 1.0, 0.3763, 0.0, 0.0, 1.0, 0.3763, 0.0, 0.0, 1.0, 0.7231, 0.0, 0.0, 1.0, 0.7231, 0.0, 0.0, 1.0, 0.7231, 0.0, 0.0, 1.0, 0.7231, 0.0, 0.0, 1.0, 0.7231, 0.0, 0.0, 1.0, 0.7231, 0.0, 0.0, 1.0, 0.7231, 0.0, 0.0, 1.0, 0.7231, 0.0, 0.0, 1.0, 0.7231, 0.0, 0.0, 1.0, 0.7231, 0.0, 0.0, 1.0, 0.7231, 0.0, 0.0, 1.0, 0.7231, 0.0, 0.0, 1.0, 0.7231, 0.0, 0.0, 1.0, 0.7231, 0.0, 0.0, 1.0, 0.7231, 0.0, 0.0, 1.0, 0.7231, 0.0, 0.0, 1.0, 0.7231, 0.0, 0.0, 1.0, 0.7231, 0.0, 0.0, 1.0, 0.7231, 0.0, 0.0, 1.0, 0.7231, 0.0, 0.0, 1.0, 0.7231, 0.0, 0.0, 1.0, 0.7231, 0.0, 0.0, 1.0, 0.7231, 0.0, 0.0, 1.0, 0.7231, 0.0, 0.0, 1.0, 0.7231, 0.0, 0.0, 1.0, 0.7231, 0.0, 0.0, 1.0, 0.7231, 0.0, 0.0, 1.0, 0.7231, 0.0, 0.0, 1.0, 0.7231, 0.0, 0.0, 1.0, 0.7231, 0.0, 0.0, 1.0, 0.7231, 0.0, 0.0, 1.0, 0.7231, 0.0, 0.0, 1.0, 0.3763, 0.0, 0.0, 1.0, 0.3763, 0.0, 0.0, 1.0, 0.3763, 0.0, 0.0, 1.0, 0.3763, 0.0, 0.0, 1.0, 0.7231, 0.0, 0.0, 1.0, 0.7231, 0.0, 0.0, 1.0, 0.7231, 0.0, 0.0, 1.0, 0.7231, 0.0, 0.0, 1.0, 0.7231, 0.0, 0.0, 1.0, 0.7231, 0.0, 0.0, 1.0, 0.7231, 0.0, 0.0, 1.0, 0.7231, 0.0, 0.0, 1.0, 0.7231, 0.0, 0.0, 1.0, 0.7231, 0.0, 0.0, 1.0, 0.7231, 0.0, 0.0, 1.0, 0.7231, 0.0, 0.0, 1.0, 0.7231, 0.0, 0.0, 1.0, 0.7231, 0.0, 0.0, 1.0, 0.7231, 0.0, 0.0, 1.0, 0.7231, 0.0, 0.0, 1.0, 0.7231, 0.0, 0.0, 1.0, 0.7231, 0.0, 0.0, 1.0, 0.7231, 0.0, 0.0, 1.0, 0.7231, 0.0, 0.0, 1.0, 0.7231, 0.0, 0.0, 1.0, 0.7231, 0.0, 0.0, 1.0, 0.7231, 0.0, 0.0, 1.0, 0.7231, 0.0, 0.0, 1.0, 0.7231, 0.0, 0.0, 1.0, 0.7231, 0.0, 0.0, 1.0, 0.7231, 0.0, 0.0, 1.0, 0.7231, 0.0, 0.0, 1.0, 0.7231, 0.0, 0.0, 1.0, 0.7231, 0.0, 0.0, 1.0, 0.7231, 0.0, 0.0, 1.0, 0.7231, 0.0, 0.0, 1.0, 0.7231, 0.0, 0.0, 1.0, 0.7231, 0.0, 0.0, 1.0, 0.7231, 0.0, 0.0, 1.0, 0.7231, 0.0, 0.0, 1.0, 0.7231, 0.0, 0.0, 1.0, 0.7231, 0.0, 0.0, 1.0, 0.7231, 0.0, 0.0, 1.0, 0.7231, 0.0, 0.0, 1.0, 0.7231, 0.0, 0.0, 1.0, 0.7231, 0.0, 0.0, 1.0, 0.7231, 0.0, 0.0, 1.0, 0.7231, 0.0, 0.0, 1.0, 0.7231, 0.0, 0.0, 1.0, 0.7231, 0.0, 0.0, 1.0, 0.7231, 0.0, 0.0, 1.0, 0.7231, 0.0, 0.0, 1.0, 0.7231, 0.0, 0.0, 1.0, 0.7231, 0.0, 0.0, 1.0, 0.7231, 0.0, 0.0, 1.0, 0.7231, 0.0, 0.0, 1.0, 0.3763, 0.0, 0.0, 1.0, 0.3763, 0.0, 0.0, 1.0, 0.3763, 0.0, 0.0, 1.0, 0.3763, 0.0, 0.0, 1.0, 0.7231, 0.0, 0.0, 1.0, 0.7231, 0.0, 0.0, 1.0, 0.7231, 0.0, 0.0, 1.0, 0.7231, 0.0, 0.0, 1.0, 0.7231, 0.0, 0.0, 1.0, 0.7231, 0.0, 0.0, 1.0, 0.7231, 0.0, 0.0, 1.0, 0.7231, 0.0, 0.0, 1.0, 0.3763, 0.0, 0.0, 1.0, 0.3763, 0.0, 0.0, 1.0, 0.3763, 0.0, 0.0, 1.0, 0.3763, 0.0, 0.0, 1.0, 0.7231, 0.0, 0.0, 1.0, 0.7231, 0.0, 0.0, 1.0, 0.7231, 0.0, 0.0, 1.0, 0.7231, 0.0, 0.0, 1.0, 0.7231, 0.0, 0.0, 1.0, 0.7231, 0.0, 0.0, 1.0, 0.7231, 0.0, 0.0, 1.0, 0.7231, 0.0, 0.0, 1.0, 0.7231, 0.0, 0.0, 1.0, 0.7231, 0.0, 0.0, 1.0, 0.7231, 0.0, 0.0, 1.0, 0.7231, 0.0, 0.0, 1.0, 0.7231, 0.0, 0.0, 1.0, 0.7231, 0.0, 0.0, 1.0, 0.7231, 0.0, 0.0, 1.0, 0.7231, 0.0, 0.0, 1.0, 0.7231, 0.0, 0.0, 1.0, 0.7231, 0.0, 0.0, 1.0, 0.7231, 0.0, 0.0, 1.0, 0.7231, 0.0, 0.0, 1.0, 0.7231, 0.0, 0.0, 1.0, 0.7231, 0.0, 0.0, 1.0, 0.7231, 0.0, 0.0, 1.0, 0.7231, 0.0, 0.0, 1.0, 0.7231, 0.0, 0.0, 1.0, 0.7231, 0.0, 0.0, 1.0, 0.7231, 0.0, 0.0, 1.0, 0.7231, 0.0, 0.0, 1.0, 0.3763, 0.0, 0.0, 1.0, 0.3763, 0.0, 0.0, 1.0, 0.3763, 0.0, 0.0, 1.0, 0.3763, 0.0, 0.0, 1.0, 0.3763, 0.0, 0.0, 1.0, 0.3763, 0.0, 0.0, 1.0, 0.3763, 0.0, 0.0, 1.0, 0.3763, 0.0, 0.0, 1.0, 0.7231, 0.0, 0.0, 1.0, 0.7231, 0.0, 0.0, 1.0, 0.7231, 0.0, 0.0, 1.0, 0.7231, 0.0, 0.0, 1.0, 0.7231, 0.0, 0.0, 1.0, 0.7231, 0.0, 0.0, 1.0, 0.7231, 0.0, 0.0, 1.0, 0.7231, 0.0, 0.0, 1.0, 0.7231, 0.0, 0.0, 1.0, 0.7231, 0.0, 0.0, 1.0, 0.7231, 0.0, 0.0, 1.0, 0.7231, 0.0, 0.0, 1.0, 0.7231, 0.0, 0.0, 1.0, 0.7231, 0.0, 0.0, 1.0, 0.7231, 0.0, 0.0, 1.0, 0.7231, 0.0, 0.0, 1.0, 0.7231, 0.0, 0.0, 1.0, 0.7231, 0.0, 0.0, 1.0, 0.7231, 0.0, 0.0, 1.0, 0.7231, 0.0, 0.0, 1.0, 0.7231, 0.0, 0.0, 1.0, 0.7231, 0.0, 0.0, 1.0, 0.7231, 0.0, 0.0, 1.0, 0.7231, 0.0, 0.0, 1.0, 0.7231, 0.0, 0.0, 1.0, 0.7231, 0.0, 0.0, 1.0, 0.7231, 0.0, 0.0, 1.0, 0.7231, 0.0, 0.0, 1.0, 0.7231, 0.0, 0.0, 1.0, 0.7231, 0.0, 0.0, 1.0, 0.7231, 0.0, 0.0, 1.0, 0.7231, 0.0, 0.0, 1.0, 0.7231, 0.0, 0.0, 1.0, 0.7231, 0.0, 0.0, 1.0, 0.7231, 0.0, 0.0, 1.0, 0.7231, 0.0, 0.0, 1.0, 0.3763, 0.0, 0.0, 1.0, 0.3763, 0.0, 0.0, 1.0, 0.3763, 0.0, 0.0, 1.0, 0.3763, 0.0, 0.0, 1.0, 0.7231, 0.0, 0.0, 1.0, 0.7231, 0.0, 0.0, 1.0, 0.7231, 0.0, 0.0, 1.0, 0.7231, 0.0, 0.0, 1.0, 0.3763, 0.0, 0.0, 1.0, 0.3763, 0.0, 0.0, 1.0, 0.3763, 0.0, 0.0, 1.0, 0.3763, 0.0, 0.0, 1.0, 0.7231, 0.0, 0.0, 1.0, 0.7231, 0.0, 0.0, 1.0, 0.7231, 0.0, 0.0, 1.0, 0.7231, 0.0, 0.0, 1.0, 0.7231, 0.0, 0.0, 1.0, 0.7231, 0.0, 0.0, 1.0, 0.7231, 0.0, 0.0, 1.0, 0.7231, 0.0, 0.0, 1.0, 0.7231, 0.0, 0.0, 1.0, 0.7231, 0.0, 0.0, 1.0, 0.7231, 0.0, 0.0, 1.0, 0.7231, 0.0, 0.0, 1.0, 0.7231, 0.0, 0.0, 1.0, 0.7231, 0.0, 0.0, 1.0, 0.7231, 0.0, 0.0, 1.0, 0.7231, 0.0, 0.0, 1.0, 0.7231, 0.0, 0.0, 1.0, 0.7231, 0.0, 0.0, 1.0, 0.7231, 0.0, 0.0, 1.0, 0.7231, 0.0, 0.0, 1.0, 0.7231, 0.0, 0.0, 1.0, 0.7231, 0.0, 0.0, 1.0, 0.7231, 0.0, 0.0, 1.0, 0.7231, 0.0, 0.0, 1.0, 0.7231, 0.0, 0.0, 1.0, 0.7231, 0.0, 0.0, 1.0, 0.7231, 0.0, 0.0, 1.0, 0.7231, 0.0, 0.0, 1.0, 0.3763, 0.0, 0.0, 1.0, 0.3763, 0.0, 0.0, 1.0, 0.3763, 0.0, 0.0, 1.0, 0.3763, 0.0, 0.0, 1.0, 0.7231, 0.0, 0.0, 1.0, 0.7231, 0.0, 0.0, 1.0, 0.7231, 0.0, 0.0, 1.0, 0.7231, 0.0, 0.0, 1.0, 0.3763, 0.0, 0.0, 1.0, 0.3763, 0.0, 0.0, 1.0, 0.3763, 0.0, 0.0, 1.0, 0.3763, 0.0, 0.0, 1.0, 0.7231, 0.0, 0.0, 1.0, 0.7231, 0.0, 0.0, 1.0, 0.7231, 0.0, 0.0, 1.0, 0.7231, 0.0, 0.0, 1.0, 0.7231, 0.0, 0.0, 1.0, 0.7231, 0.0, 0.0, 1.0, 0.7231, 0.0, 0.0, 1.0, 0.7231, 0.0, 0.0, 1.0, 0.3763, 0.0, 0.0, 1.0, 0.3763, 0.0, 0.0, 1.0, 0.3763, 0.0, 0.0, 1.0, 0.3763, 0.0, 0.0, 1.0, 0.7231, 0.0, 0.0, 1.0, 0.7231, 0.0, 0.0, 1.0, 0.7231, 0.0, 0.0, 1.0, 0.7231, 0.0, 0.0, 1.0, 0.7231, 0.0, 0.0, 1.0, 0.7231, 0.0, 0.0, 1.0, 0.7231, 0.0, 0.0, 1.0, 0.7231, 0.0, 0.0, 1.0, 0.7231, 0.0, 0.0, 1.0, 0.7231, 0.0, 0.0, 1.0, 0.7231, 0.0, 0.0, 1.0, 0.7231, 0.0, 0.0, 1.0, 0.7231, 0.0, 0.0, 1.0, 0.7231, 0.0, 0.0, 1.0, 0.7231, 0.0, 0.0, 1.0, 0.7231, 0.0, 0.0, 1.0, 0.3763, 0.0, 0.0, 1.0, 0.3763, 0.0, 0.0, 1.0, 0.3763, 0.0, 0.0, 1.0, 0.3763, 0.0, 0.0, 1.0, 0.7231, 0.0, 0.0, 1.0, 0.7231, 0.0, 0.0, 1.0, 0.7231, 0.0, 0.0, 1.0, 0.7231, 0.0, 0.0, 1.0, 0.7231, 0.0, 0.0, 1.0, 0.7231, 0.0, 0.0, 1.0, 0.7231, 0.0, 0.0, 1.0, 0.7231, 0.0, 0.0, 1.0, 0.7231, 0.0, 0.0, 1.0, 0.7231, 0.0, 0.0, 1.0, 0.7231, 0.0, 0.0, 1.0, 0.7231, 0.0, 0.0, 1.0, 0.7231, 0.0, 0.0, 1.0, 0.7231, 0.0, 0.0, 1.0, 0.7231, 0.0, 0.0, 1.0, 0.7231, 0.0, 0.0, 1.0, 0.3763, 0.0, 0.0, 1.0, 0.3763, 0.0, 0.0, 1.0, 0.3763, 0.0, 0.0, 1.0, 0.3763, 0.0, 0.0, 1.0, 0.3763, 0.0, 0.0, 1.0, 0.3763, 0.0, 0.0, 1.0, 0.3763, 0.0, 0.0, 1.0, 0.3763, 0.0, 0.0, 1.0, 0.7231, 0.0, 0.0, 1.0, 0.7231, 0.0, 0.0, 1.0, 0.7231, 0.0, 0.0, 1.0, 0.7231, 0.0, 0.0, 1.0])
me_bloodygem.use_remesh_preserve_volume = False
me_bloodygem.use_remesh_preserve_attributes = False
me_bloodygem.use_mirror_vertex_groups = False
me_bloodygem.update()

# ---- objects
ob_bloodygem = bpy.data.objects.new('BloodyGem', me_bloodygem)

# ---- transforms, parenting, visibility, modifiers, constraints
ob_bloodygem.location = (0.0, 0.0, 0.0)
ob_bloodygem.lineart.crease_threshold = 0.0

# ---- collection membership
col_collection_1.objects.link(ob_bloodygem)
col_collection_2.objects.link(ob_bloodygem)
col_collection_3.objects.link(ob_bloodygem)
col_collection_4.objects.link(ob_bloodygem)
col_collection_5.objects.link(ob_bloodygem)
col_collection_6.objects.link(ob_bloodygem)
col_collection_7.objects.link(ob_bloodygem)
col_collection_8.objects.link(ob_bloodygem)
col_collection_9.objects.link(ob_bloodygem)
col_collection_10.objects.link(ob_bloodygem)
col_collection_11.objects.link(ob_bloodygem)
col_collection_12.objects.link(ob_bloodygem)
col_collection_13.objects.link(ob_bloodygem)
col_collection_14.objects.link(ob_bloodygem)
col_collection_15.objects.link(ob_bloodygem)
col_collection_16.objects.link(ob_bloodygem)
col_collection_17.objects.link(ob_bloodygem)
col_collection_18.objects.link(ob_bloodygem)
col_collection_19.objects.link(ob_bloodygem)
col_collection_20.objects.link(ob_bloodygem)

# ---- scene / render settings (as saved in the file)
scene.frame_start = 1; scene.frame_end = 250; scene.frame_set(1)
scene.render.engine = 'BLENDER_EEVEE_NEXT'
scene.render.resolution_percentage = 50
scene.render.dither_intensity = 0.0
scene.cycles.use_denoising = False
scene.cycles.samples = 128
scene.cycles.sampling_pattern = 'TABULATED_SOBOL'
scene.cycles.use_adaptive_sampling = False
scene.cycles.use_light_tree = False
scene.cycles.blur_glossy = 0.0
scene.cycles.sample_clamp_indirect = 0.0
scene.view_settings.view_transform = 'Standard'
bpy.context.view_layer.update()

# ---- added for rendering (the .blend has no active camera and no usable light): camera, sun
cam_auto = bpy.data.cameras.new('AutoCamera')
cam_auto.lens = 50.0
cam_auto.sensor_width = 36.0
cam_auto.clip_end = 1000.0
ob_auto_camera = bpy.data.objects.new('AutoCamera', cam_auto)
scene.collection.objects.link(ob_auto_camera)
ob_auto_camera.location = (0.776507, -0.968617, 0.583379)
ob_auto_camera.rotation_euler = (1.09748, -7.21219e-08, 0.694738)
scene.camera = ob_auto_camera
light_auto_sun = bpy.data.lights.new('AutoSun', 'SUN')
light_auto_sun.energy = 3.0
light_auto_sun.angle = 0.0523599
ob_auto_sun = bpy.data.objects.new('AutoSun', light_auto_sun)
scene.collection.objects.link(ob_auto_sun)
ob_auto_sun.rotation_euler = (0.872665, 0.174533, 0.523599)
bpy.context.view_layer.update()
